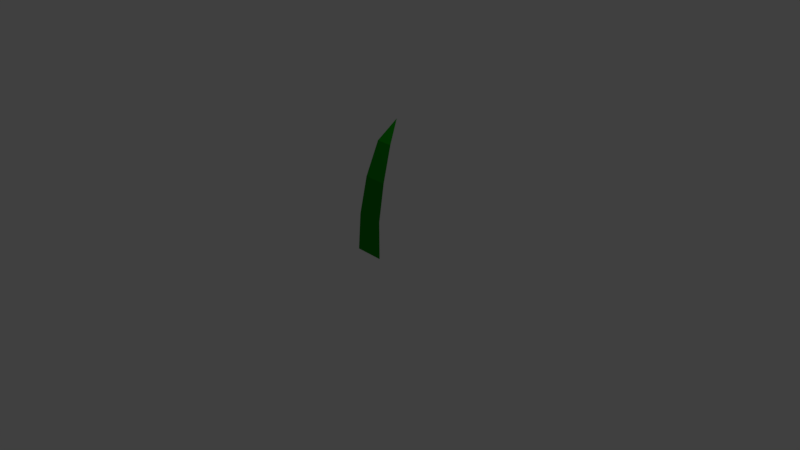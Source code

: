 # Source: grass.blend  (saved by Blender 2.78.0; exported with 4.5.12 LTS)
import bpy
from mathutils import Matrix  # noqa: F401  (used for matrix-valued properties, if any)

bpy.ops.wm.read_factory_settings(use_empty=True)
scene = bpy.context.scene
scene.name = 'Scene'

# ---- collections
col_collection_1 = bpy.data.collections.new('Collection 1'); scene.collection.children.link(col_collection_1)

# ---- materials (node trees are filled in below, after node groups)
mat_material = bpy.data.materials.new('Material')
mat_material.alpha_threshold = 0.0
mat_material.use_transparent_shadow = False
mat_material.diffuse_color = (0.006321, 0.281, 0.00333, 1.0)
mat_material.roughness = 0.5
mat_material.line_color = (0.0, 0.0, 0.0, 1.0)

# ---- material node trees

# ---- world
world_world = bpy.data.worlds.new('World'); scene.world = world_world
world_world.color = (0.05088, 0.05088, 0.05088)
world_world.use_sun_shadow = False
world_world.sun_shadow_jitter_overblur = 0.0
world_world.cycles.sampling_method = 'MANUAL'

# ---- cameras
cam_camera_001 = bpy.data.cameras.new('Camera.001')
cam_camera_001.clip_end = 100.0
cam_camera_001.lens = 35.0
cam_camera_001.sensor_width = 32.0
cam_camera_001.sensor_height = 18.0
cam_camera_001.ortho_scale = 7.314
cam_camera_001.dof.focus_distance = 0.0
cam_camera_001.dof.aperture_fstop = 128.0
cam_camera = bpy.data.cameras.new('Camera')
cam_camera.clip_end = 100.0
cam_camera.lens = 35.0
cam_camera.sensor_width = 32.0
cam_camera.sensor_height = 18.0
cam_camera.ortho_scale = 7.314
cam_camera.dof.focus_distance = 0.0
cam_camera.dof.aperture_fstop = 128.0

# ---- lights
light_lamp_001 = bpy.data.lights.new('Lamp.001', 'POINT')
light_lamp_001.transmission_factor = 0.0
light_lamp_001.cutoff_distance = 30.0
light_lamp_001.energy = 100.0
light_lamp_001.shadow_buffer_clip_start = 1.001
light_lamp_001.shadow_soft_size = 0.1
light_lamp_001.shadow_maximum_resolution = 0.006
light_lamp_001.use_absolute_resolution = True
light_lamp = bpy.data.lights.new('Lamp', 'POINT')
light_lamp.transmission_factor = 0.0
light_lamp.cutoff_distance = 30.0
light_lamp.energy = 100.0
light_lamp.shadow_buffer_clip_start = 1.001
light_lamp.shadow_soft_size = 0.1
light_lamp.shadow_maximum_resolution = 0.006
light_lamp.use_absolute_resolution = True

# ---- meshes
me_plane_007 = bpy.data.meshes.new('Plane.007')
me_plane_007.from_pydata([(-0.7164, -4.517e-08, -0.4903), (1.0, -1.0, 0.0), (-0.7164, -4.517e-08, -0.4903), (1.0, 1.0, 0.0), (-0.7164, -4.517e-08, -0.4903), (0.0, -0.8011, -0.1175), (1.0, 0.0, 0.0), (0.0, 0.8011, -0.1175), (0.0, -2.568e-08, -0.1175), (-0.7164, -4.517e-08, -0.4903), (0.4919, -0.8971, -0.02026), (1.0, 0.5, 0.0), (-0.4514, 0.57, -0.2755), (-0.7164, -4.517e-08, -0.4903), (-0.4514, -0.57, -0.2755), (1.0, -0.5, 0.0), (0.4919, 0.8971, -0.02026), (0.0, 0.4005, -0.1175), (0.0, -0.4005, -0.1175), (-0.4514, -4.959e-08, -0.2755), (0.4919, -6.199e-09, -0.02026), (0.4919, -0.4486, -0.02026), (-0.4514, -0.285, -0.2755), (-0.4514, 0.285, -0.2755), (0.4919, 0.4486, -0.02026)], [], [(24, 11, 3, 16), (23, 17, 7, 12), (22, 18, 8, 19), (21, 15, 6, 20), (18, 21, 20, 8), (5, 10, 21, 18), (10, 1, 15, 21), (9, 22, 19, 4), (0, 14, 22, 9), (14, 5, 18, 22), (13, 23, 12, 2), (4, 19, 23, 13), (19, 8, 17, 23), (17, 24, 16, 7), (8, 20, 24, 17), (20, 6, 11, 24)])
_uv = me_plane_007.uv_layers.new(name='UVMap')
_uv.uv.foreach_set('vector', [0.6041, 0.7242, 0.8581, 0.75, 0.8581, 0.9999, 0.6041, 0.9485, 0.1326, 0.6425, 0.3582, 0.7002, 0.3582, 0.9005, 0.1326, 0.7849, 0.1326, 0.3575, 0.3582, 0.2998, 0.3582, 0.5, 0.1326, 0.5, 0.6041, 0.2758, 0.8581, 0.25, 0.8581, 0.5, 0.6041, 0.5, 0.3582, 0.2998, 0.6041, 0.2758, 0.6041, 0.5, 0.3582, 0.5, 0.3582, 0.09954, 0.6041, 0.05153, 0.6041, 0.2758, 0.3582, 0.2998, 0.6041, 0.05153, 0.8581, 9.262e-05, 0.8581, 0.25, 0.6041, 0.2758, 9.262e-05, 0.5, 0.1326, 0.3575, 0.1326, 0.5, 9.262e-05, 0.5, 9.262e-05, 0.5, 0.1326, 0.2151, 0.1326, 0.3575, 9.262e-05, 0.5, 0.1326, 0.2151, 0.3582, 0.09954, 0.3582, 0.2998, 0.1326, 0.3575, 9.262e-05, 0.5, 0.1326, 0.6425, 0.1326, 0.7849, 9.262e-05, 0.5, 9.262e-05, 0.5, 0.1326, 0.5, 0.1326, 0.6425, 9.262e-05, 0.5, 0.1326, 0.5, 0.3582, 0.5, 0.3582, 0.7002, 0.1326, 0.6425, 0.3582, 0.7002, 0.6041, 0.7242, 0.6041, 0.9485, 0.3582, 0.9005, 0.3582, 0.5, 0.6041, 0.5, 0.6041, 0.7242, 0.3582, 0.7002, 0.6041, 0.5, 0.8581, 0.5, 0.8581, 0.75, 0.6041, 0.7242])
me_plane_007.materials.append(mat_material)
me_plane_007.use_remesh_preserve_volume = False
me_plane_007.use_remesh_preserve_attributes = False
me_plane_007.use_mirror_vertex_groups = False
me_plane_007.update()

# ---- objects
ob_plane_007 = bpy.data.objects.new('Plane.007', me_plane_007)
ob_camera_001 = bpy.data.objects.new('Camera.001', cam_camera_001)
ob_lamp_001 = bpy.data.objects.new('Lamp.001', light_lamp_001)
ob_lamp = bpy.data.objects.new('Lamp', light_lamp)
ob_camera = bpy.data.objects.new('Camera', cam_camera)

# ---- transforms, parenting, visibility, modifiers, constraints
ob_plane_007.location = (0.0, 0.0, 1.0)
ob_plane_007.rotation_euler = (1.571, 1.571, 0.0)
ob_plane_007.scale = (1.0, 0.2, 1.0)
ob_plane_007.lineart.crease_threshold = 0.0
ob_camera_001.location = (7.481, -6.508, 5.344)
ob_camera_001.rotation_euler = (1.109, 0.0, 0.8149)
ob_camera_001.lock_rotations_4d = False
ob_camera_001.empty_display_type = 'ARROWS'
ob_camera_001.color = (0.0, 0.0, 0.0, 0.0)
ob_camera_001.display_type = 'WIRE'
ob_camera_001.lineart.crease_threshold = 0.0
ob_lamp_001.location = (4.076, 1.005, 5.904)
ob_lamp_001.rotation_euler = (0.6503, 0.05522, 1.866)
ob_lamp_001.lock_rotations_4d = False
ob_lamp_001.empty_display_type = 'ARROWS'
ob_lamp_001.color = (0.0, 0.0, 0.0, 0.0)
ob_lamp_001.lineart.crease_threshold = 0.0
ob_lamp.location = (4.076, 1.005, 5.904)
ob_lamp.rotation_euler = (0.6503, 0.05522, 1.866)
ob_lamp.lock_rotations_4d = False
ob_lamp.empty_display_type = 'ARROWS'
ob_lamp.color = (0.0, 0.0, 0.0, 0.0)
ob_lamp.lineart.crease_threshold = 0.0
ob_camera.location = (7.481, -6.508, 5.344)
ob_camera.rotation_euler = (1.109, 0.0, 0.8149)
ob_camera.lock_rotations_4d = False
ob_camera.empty_display_type = 'ARROWS'
ob_camera.color = (0.0, 0.0, 0.0, 0.0)
ob_camera.display_type = 'WIRE'
ob_camera.lineart.crease_threshold = 0.0

# ---- collection membership
col_collection_1.objects.link(ob_plane_007)
col_collection_1.objects.link(ob_camera_001)
col_collection_1.objects.link(ob_lamp_001)
col_collection_1.objects.link(ob_lamp)
col_collection_1.objects.link(ob_camera)

# ---- scene / render settings (as saved in the file)
scene.camera = ob_camera
scene.frame_start = 1; scene.frame_end = 250; scene.frame_set(1)
scene.render.engine = 'BLENDER_EEVEE_NEXT'
scene.render.resolution_percentage = 50
scene.render.dither_intensity = 0.0
scene.cycles.use_denoising = False
scene.cycles.samples = 128
scene.cycles.sampling_pattern = 'TABULATED_SOBOL'
scene.cycles.light_sampling_threshold = 0.0
scene.cycles.use_adaptive_sampling = False
scene.cycles.use_light_tree = False
scene.cycles.blur_glossy = 0.0
scene.cycles.sample_clamp_indirect = 0.0
scene.view_settings.view_transform = 'Standard'
bpy.context.view_layer.update()
